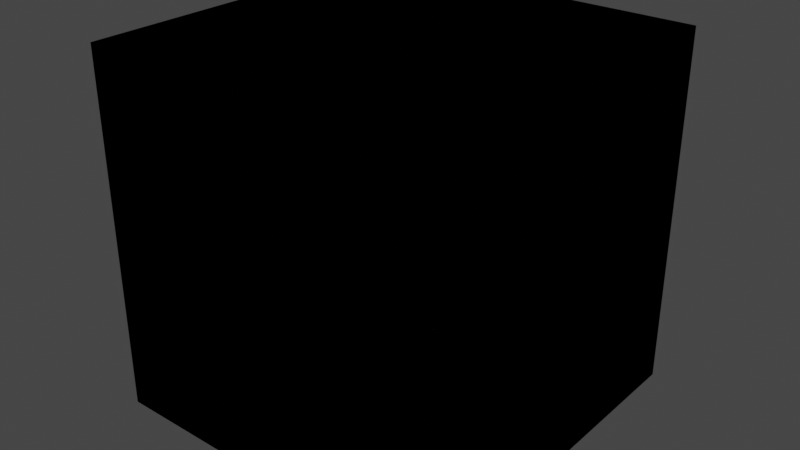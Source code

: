 # Source: sample_decorations.blend  (saved by Blender 3.0.42; exported with 4.5.12 LTS)
import bpy
from mathutils import Matrix  # noqa: F401  (used for matrix-valued properties, if any)

bpy.ops.wm.read_factory_settings(use_empty=True)
scene = bpy.context.scene
scene.name = 'Scene'

# ---- collections
col_collection = bpy.data.collections.new('Collection'); scene.collection.children.link(col_collection)

# ---- materials (node trees are filled in below, after node groups)
mat_material = bpy.data.materials.new('Material')
mat_material.alpha_threshold = 0.0
mat_material.use_transparent_shadow = False
mat_material.line_color = (0.0, 0.0, 0.0, 1.0)

# ---- material node trees
mat_material.use_nodes = True; mat_material.node_tree.nodes.clear()
_N = mat_material.node_tree.nodes; _L = mat_material.node_tree.links
n0 = _N.new('ShaderNodeOutputMaterial'); n0.name = 'Material Output'; n0.location = (300, 300)
n1 = _N.new('ShaderNodeBsdfPrincipled'); n1.name = 'Principled BSDF'; n1.location = (10, 300)
n1.distribution = 'GGX'
n1.subsurface_method = 'RANDOM_WALK_SKIN'
n1.inputs[2].default_value = 0.4
n1.inputs[3].default_value = 1.45
n1.inputs[27].default_value = (0.0, 0.0, 0.0, 1.0)
n1.inputs[28].default_value = 1.0
_L.new(n1.outputs[0], n0.inputs[0])
n0.is_active_output = True

# ---- world
world_world = bpy.data.worlds.new('World'); scene.world = world_world
world_world.use_nodes = True; world_world.node_tree.nodes.clear()
_N = world_world.node_tree.nodes; _L = world_world.node_tree.links
n0 = _N.new('ShaderNodeOutputWorld'); n0.name = 'World Output'; n0.location = (300, 300)
n1 = _N.new('ShaderNodeBackground'); n1.name = 'Background'; n1.location = (10, 300)
n1.inputs[0].default_value = (0.05088, 0.05088, 0.05088, 1.0)
_L.new(n1.outputs[0], n0.inputs[0])
n0.is_active_output = True
world_world.color = (0.05088, 0.05088, 0.05088)
world_world.use_sun_shadow = False
world_world.sun_shadow_jitter_overblur = 0.0

# ---- meshes
me_cube = bpy.data.meshes.new('Cube')
me_cube.from_pydata([(1.0, 1.0, 1.0), (1.0, 1.0, -1.0), (1.0, -1.0, 1.0), (1.0, -1.0, -1.0), (-1.0, 1.0, 1.0), (-1.0, 1.0, -1.0), (-1.0, -1.0, 1.0), (-1.0, -1.0, -1.0)], [], [(0, 4, 6, 2), (3, 2, 6, 7), (7, 6, 4, 5), (5, 1, 3, 7), (1, 0, 2, 3), (5, 4, 0, 1)])
_uv = me_cube.uv_layers.new(name='UVMap')
_uv.uv.foreach_set('vector', [0.625, 0.5, 0.875, 0.5, 0.875, 0.75, 0.625, 0.75, 0.375, 0.75, 0.625, 0.75, 0.625, 1.0, 0.375, 1.0, 0.375, 0.0, 0.625, 0.0, 0.625, 0.25, 0.375, 0.25, 0.125, 0.5, 0.375, 0.5, 0.375, 0.75, 0.125, 0.75, 0.375, 0.5, 0.625, 0.5, 0.625, 0.75, 0.375, 0.75, 0.375, 0.25, 0.625, 0.25, 0.625, 0.5, 0.375, 0.5])
me_cube.materials.append(mat_material)
me_cube.use_remesh_preserve_volume = False
me_cube.use_remesh_preserve_attributes = False
me_cube.use_mirror_vertex_groups = False
me_cube.update()
me_cube_001 = bpy.data.meshes.new('Cube.001')
me_cube_001.from_pydata([(-1.0, -1.0, -1.0), (-1.0, -1.0, 1.0), (-1.0, 1.0, -1.0), (-1.0, 1.0, 1.0), (1.0, -1.0, -1.0), (1.0, -1.0, 1.0), (1.0, 1.0, -1.0), (1.0, 1.0, 1.0)], [], [(0, 1, 3, 2), (2, 3, 7, 6), (6, 7, 5, 4), (4, 5, 1, 0), (2, 6, 4, 0), (7, 3, 1, 5)])
_uv = me_cube_001.uv_layers.new(name='UVMap')
_uv.uv.foreach_set('vector', [0.375, 0.0, 0.625, 0.0, 0.625, 0.25, 0.375, 0.25, 0.375, 0.25, 0.625, 0.25, 0.625, 0.5, 0.375, 0.5, 0.375, 0.5, 0.625, 0.5, 0.625, 0.75, 0.375, 0.75, 0.375, 0.75, 0.625, 0.75, 0.625, 1.0, 0.375, 1.0, 0.125, 0.5, 0.375, 0.5, 0.375, 0.75, 0.125, 0.75, 0.625, 0.5, 0.875, 0.5, 0.875, 0.75, 0.625, 0.75])
me_cube_001.use_remesh_fix_poles = True
me_cube_001.use_remesh_preserve_attributes = False
me_cube_001.update()
me_cube_002 = bpy.data.meshes.new('Cube.002')
me_cube_002.from_pydata([(-1.0, -1.0, -1.0), (-1.0, -1.0, 1.0), (-1.0, 1.0, -1.0), (-1.0, 1.0, 1.0), (1.0, -1.0, -1.0), (1.0, -1.0, 1.0), (1.0, 1.0, -1.0), (1.0, 1.0, 1.0)], [], [(0, 1, 3, 2), (2, 3, 7, 6), (6, 7, 5, 4), (4, 5, 1, 0), (2, 6, 4, 0), (7, 3, 1, 5)])
_uv = me_cube_002.uv_layers.new(name='UVMap')
_uv.uv.foreach_set('vector', [0.375, 0.0, 0.625, 0.0, 0.625, 0.25, 0.375, 0.25, 0.375, 0.25, 0.625, 0.25, 0.625, 0.5, 0.375, 0.5, 0.375, 0.5, 0.625, 0.5, 0.625, 0.75, 0.375, 0.75, 0.375, 0.75, 0.625, 0.75, 0.625, 1.0, 0.375, 1.0, 0.125, 0.5, 0.375, 0.5, 0.375, 0.75, 0.125, 0.75, 0.625, 0.5, 0.875, 0.5, 0.875, 0.75, 0.625, 0.75])
me_cube_002.use_remesh_fix_poles = True
me_cube_002.use_remesh_preserve_attributes = False
me_cube_002.update()
me_cube_003 = bpy.data.meshes.new('Cube.003')
me_cube_003.from_pydata([(-1.0, -1.0, -1.0), (-1.0, -1.0, 1.0), (-1.0, 1.0, -1.0), (-1.0, 1.0, 1.0), (1.0, -1.0, -1.0), (1.0, -1.0, 1.0), (1.0, 1.0, -1.0), (1.0, 1.0, 1.0)], [], [(0, 1, 3, 2), (2, 3, 7, 6), (6, 7, 5, 4), (4, 5, 1, 0), (2, 6, 4, 0), (7, 3, 1, 5)])
_uv = me_cube_003.uv_layers.new(name='UVMap')
_uv.uv.foreach_set('vector', [0.375, 0.0, 0.625, 0.0, 0.625, 0.25, 0.375, 0.25, 0.375, 0.25, 0.625, 0.25, 0.625, 0.5, 0.375, 0.5, 0.375, 0.5, 0.625, 0.5, 0.625, 0.75, 0.375, 0.75, 0.375, 0.75, 0.625, 0.75, 0.625, 1.0, 0.375, 1.0, 0.125, 0.5, 0.375, 0.5, 0.375, 0.75, 0.125, 0.75, 0.625, 0.5, 0.875, 0.5, 0.875, 0.75, 0.625, 0.75])
me_cube_003.use_remesh_fix_poles = True
me_cube_003.use_remesh_preserve_attributes = False
me_cube_003.update()
me_cube_004 = bpy.data.meshes.new('Cube.004')
me_cube_004.from_pydata([(-1.0, -1.0, -1.0), (-1.0, -1.0, 1.0), (-1.0, 1.0, -1.0), (-1.0, 1.0, 1.0), (1.0, -1.0, -1.0), (1.0, -1.0, 1.0), (1.0, 1.0, -1.0), (1.0, 1.0, 1.0)], [], [(0, 1, 3, 2), (2, 3, 7, 6), (6, 7, 5, 4), (4, 5, 1, 0), (2, 6, 4, 0), (7, 3, 1, 5)])
_uv = me_cube_004.uv_layers.new(name='UVMap')
_uv.uv.foreach_set('vector', [0.375, 0.0, 0.625, 0.0, 0.625, 0.25, 0.375, 0.25, 0.375, 0.25, 0.625, 0.25, 0.625, 0.5, 0.375, 0.5, 0.375, 0.5, 0.625, 0.5, 0.625, 0.75, 0.375, 0.75, 0.375, 0.75, 0.625, 0.75, 0.625, 1.0, 0.375, 1.0, 0.125, 0.5, 0.375, 0.5, 0.375, 0.75, 0.125, 0.75, 0.625, 0.5, 0.875, 0.5, 0.875, 0.75, 0.625, 0.75])
me_cube_004.use_remesh_fix_poles = True
me_cube_004.use_remesh_preserve_attributes = False
me_cube_004.update()
me_cube_005 = bpy.data.meshes.new('Cube.005')
me_cube_005.from_pydata([(-1.0, -1.0, -1.0), (-1.0, -1.0, 1.0), (-1.0, 1.0, -1.0), (-1.0, 1.0, 1.0), (1.0, -1.0, -1.0), (1.0, -1.0, 1.0), (1.0, 1.0, -1.0), (1.0, 1.0, 1.0)], [], [(0, 1, 3, 2), (2, 3, 7, 6), (6, 7, 5, 4), (4, 5, 1, 0), (2, 6, 4, 0), (7, 3, 1, 5)])
_uv = me_cube_005.uv_layers.new(name='UVMap')
_uv.uv.foreach_set('vector', [0.375, 0.0, 0.625, 0.0, 0.625, 0.25, 0.375, 0.25, 0.375, 0.25, 0.625, 0.25, 0.625, 0.5, 0.375, 0.5, 0.375, 0.5, 0.625, 0.5, 0.625, 0.75, 0.375, 0.75, 0.375, 0.75, 0.625, 0.75, 0.625, 1.0, 0.375, 1.0, 0.125, 0.5, 0.375, 0.5, 0.375, 0.75, 0.125, 0.75, 0.625, 0.5, 0.875, 0.5, 0.875, 0.75, 0.625, 0.75])
me_cube_005.use_remesh_fix_poles = True
me_cube_005.use_remesh_preserve_attributes = False
me_cube_005.update()
me_cube_006 = bpy.data.meshes.new('Cube.006')
me_cube_006.from_pydata([(-1.0, -1.0, -1.0), (-1.0, -1.0, 1.0), (-1.0, 1.0, -1.0), (-1.0, 1.0, 1.0), (1.0, -1.0, -1.0), (1.0, -1.0, 1.0), (1.0, 1.0, -1.0), (1.0, 1.0, 1.0)], [], [(0, 1, 3, 2), (2, 3, 7, 6), (6, 7, 5, 4), (4, 5, 1, 0), (2, 6, 4, 0), (7, 3, 1, 5)])
_uv = me_cube_006.uv_layers.new(name='UVMap')
_uv.uv.foreach_set('vector', [0.375, 0.0, 0.625, 0.0, 0.625, 0.25, 0.375, 0.25, 0.375, 0.25, 0.625, 0.25, 0.625, 0.5, 0.375, 0.5, 0.375, 0.5, 0.625, 0.5, 0.625, 0.75, 0.375, 0.75, 0.375, 0.75, 0.625, 0.75, 0.625, 1.0, 0.375, 1.0, 0.125, 0.5, 0.375, 0.5, 0.375, 0.75, 0.125, 0.75, 0.625, 0.5, 0.875, 0.5, 0.875, 0.75, 0.625, 0.75])
me_cube_006.use_remesh_fix_poles = True
me_cube_006.use_remesh_preserve_attributes = False
me_cube_006.update()
me_cube_007 = bpy.data.meshes.new('Cube.007')
me_cube_007.from_pydata([(-1.0, -1.0, -1.0), (-1.0, -1.0, 1.0), (-1.0, 1.0, -1.0), (-1.0, 1.0, 1.0), (1.0, -1.0, -1.0), (1.0, -1.0, 1.0), (1.0, 1.0, -1.0), (1.0, 1.0, 1.0)], [], [(0, 1, 3, 2), (2, 3, 7, 6), (6, 7, 5, 4), (4, 5, 1, 0), (2, 6, 4, 0), (7, 3, 1, 5)])
_uv = me_cube_007.uv_layers.new(name='UVMap')
_uv.uv.foreach_set('vector', [0.375, 0.0, 0.625, 0.0, 0.625, 0.25, 0.375, 0.25, 0.375, 0.25, 0.625, 0.25, 0.625, 0.5, 0.375, 0.5, 0.375, 0.5, 0.625, 0.5, 0.625, 0.75, 0.375, 0.75, 0.375, 0.75, 0.625, 0.75, 0.625, 1.0, 0.375, 1.0, 0.125, 0.5, 0.375, 0.5, 0.375, 0.75, 0.125, 0.75, 0.625, 0.5, 0.875, 0.5, 0.875, 0.75, 0.625, 0.75])
me_cube_007.use_remesh_fix_poles = True
me_cube_007.use_remesh_preserve_attributes = False
me_cube_007.update()

# ---- objects
ob_coffee_maker = bpy.data.objects.new('Coffee Maker', me_cube)
ob_cutting_board = bpy.data.objects.new('Cutting Board', me_cube_001)
ob_knife_set = bpy.data.objects.new('Knife Set', me_cube_002)
ob_paper_towel_holder = bpy.data.objects.new('Paper Towel Holder', me_cube_003)
ob_pot = bpy.data.objects.new('Pot', me_cube_004)
ob_salt_and_pepper = bpy.data.objects.new('Salt And Pepper', me_cube_005)
ob_tea_pot = bpy.data.objects.new('Tea Pot', me_cube_006)
ob_toaster = bpy.data.objects.new('Toaster', me_cube_007)

# ---- transforms, parenting, visibility, modifiers, constraints
ob_coffee_maker.location = (0.0, 0.0, 0.0)
ob_coffee_maker.lock_rotations_4d = False
ob_coffee_maker.empty_display_type = 'ARROWS'
ob_coffee_maker.lineart.crease_threshold = 0.0
ob_cutting_board.location = (0.0, 0.0, 0.0)
ob_knife_set.location = (0.0, 0.0, 0.0)
ob_paper_towel_holder.location = (0.0, 0.0, 0.0)
ob_pot.location = (0.0, 0.0, 0.0)
ob_salt_and_pepper.location = (0.0, 0.0, 0.0)
ob_tea_pot.location = (0.0, 0.0, 0.0)
ob_toaster.location = (0.0, 0.0, 0.0)

# ---- collection membership
col_collection.objects.link(ob_coffee_maker)
col_collection.objects.link(ob_cutting_board)
col_collection.objects.link(ob_knife_set)
col_collection.objects.link(ob_paper_towel_holder)
col_collection.objects.link(ob_pot)
col_collection.objects.link(ob_salt_and_pepper)
col_collection.objects.link(ob_tea_pot)
col_collection.objects.link(ob_toaster)

# ---- scene / render settings (as saved in the file)
scene.frame_start = 1; scene.frame_end = 250; scene.frame_set(1)
scene.render.engine = 'BLENDER_EEVEE_NEXT'
scene.cycles.sampling_pattern = 'TABULATED_SOBOL'
scene.cycles.use_light_tree = False
scene.view_settings.view_transform = 'Filmic'
bpy.context.view_layer.update()

# ---- added for rendering (the .blend has no active camera and no usable light): camera, sun
cam_auto = bpy.data.cameras.new('AutoCamera')
cam_auto.lens = 50.0
cam_auto.sensor_width = 36.0
cam_auto.clip_end = 1000.0
ob_auto_camera = bpy.data.objects.new('AutoCamera', cam_auto)
scene.collection.objects.link(ob_auto_camera)
ob_auto_camera.location = (3.20507, -3.84609, 2.56406)
ob_auto_camera.rotation_euler = (1.09748, -7.21219e-08, 0.694738)
scene.camera = ob_auto_camera
light_auto_sun = bpy.data.lights.new('AutoSun', 'SUN')
light_auto_sun.energy = 3.0
light_auto_sun.angle = 0.0523599
ob_auto_sun = bpy.data.objects.new('AutoSun', light_auto_sun)
scene.collection.objects.link(ob_auto_sun)
ob_auto_sun.rotation_euler = (0.872665, 0.174533, 0.523599)
bpy.context.view_layer.update()
